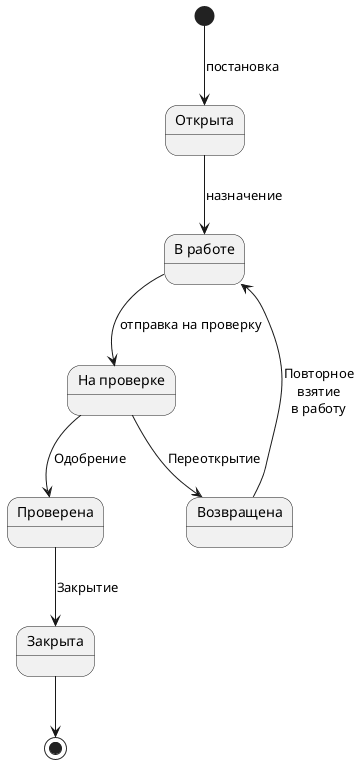

The diagram above was rendered by PlantUML. Its source (embedded in the PNG):
@startuml "staste_dia_01"

state "Открыта" as Opened
state "В работе" as InProgress
state "На проверке" as InReview
state "Возвращена" as Reopened
state "Проверена" as Passed
state "Закрыта" as Closed

[*] --> Opened : постановка
Opened --> InProgress : назначение
InProgress --> InReview : отправка на проверку
InReview --> Reopened : Переоткрытие
Reopened --> InProgress : Повторное\nвзятие\nв работу
InReview --> Passed : Одобрение
Passed --> Closed : Закрытие
Closed --> [*]

@enduml